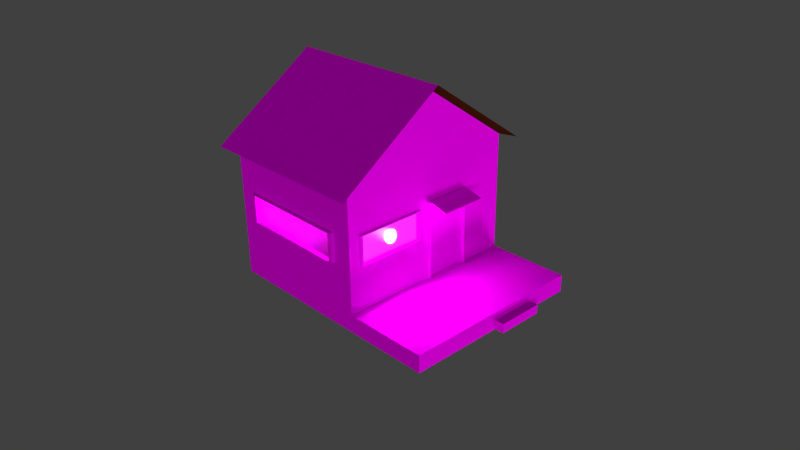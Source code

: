 # Source: AK-Haus.blend  (saved by Blender 2.76.0; exported with 4.5.12 LTS)
import bpy
from mathutils import Matrix  # noqa: F401  (used for matrix-valued properties, if any)

bpy.ops.wm.read_factory_settings(use_empty=True)
scene = bpy.context.scene
scene.name = 'Scene'

# ---- collections
col_collection_1 = bpy.data.collections.new('Collection 1'); scene.collection.children.link(col_collection_1)

# ---- images (referenced by path relative to the original .blend; pixels are not part of the script)
import os
ASSET_DIR = os.environ.get("B2B_ASSET_DIR", "")  # directory of the original .blend (textures are referenced by path, not embedded)
HERE = os.path.dirname(os.path.abspath(__file__))  # packed textures are extracted next to this script under _unpacked/

def load_image(name, relpath, width, height, colorspace="sRGB"):
    """Load a texture the original file referenced (path relative to the .blend, or extracted next to this script)."""
    p = next((c for c in (os.path.join(HERE, relpath), os.path.join(ASSET_DIR, relpath)) if relpath and os.path.exists(c)), "")
    if p:
        img = bpy.data.images.load(p, check_existing=True)
        img.name = name
    else:  # same state as the original file: an image datablock whose file is absent (Cycles renders it pink)
        img = bpy.data.images.new(name, width, height)
        img.source = "FILE"
        img.filepath = "//" + (relpath or name)
    img.colorspace_settings.name = colorspace
    return img
img_red_roofing_tiles_jpg_001 = load_image('red-roofing-tiles.jpg.001', 'red-roofing-tiles.jpg', 1024, 1024, 'sRGB')
img_wooden_texture_by_21ev_d5jmcqs_jpg_001 = load_image('wooden_texture_by_21ev-d5jmcqs.jpg.001', 'wooden_texture_by_21ev-d5jmcqs.jpg', 1024, 1024, 'sRGB')
img_door_182069_640_jpg_001 = load_image('door-182069_640.jpg.001', 'door-182069_640.jpg', 1024, 1024, 'sRGB')

# ---- materials (node trees are filled in below, after node groups)
mat_material = bpy.data.materials.new('Material')
mat_material.alpha_threshold = 0.0
mat_material.diffuse_color = (0.04445, 0.01025, 0.001962, 1.0)
mat_material.roughness = 0.5
mat_material.line_color = (0.0, 0.0, 0.0, 1.0)
mat_material_001 = bpy.data.materials.new('Material.001')
mat_material_001.alpha_threshold = 0.0
mat_material_001.roughness = 0.5
mat_material_002 = bpy.data.materials.new('Material.002')
mat_material_002.alpha_threshold = 0.0
mat_material_002.roughness = 0.5
mat_material_003 = bpy.data.materials.new('Material.003')
mat_material_003.alpha_threshold = 0.0
mat_material_003.roughness = 0.5
mat_material_005 = bpy.data.materials.new('Material.005')
mat_material_005.alpha_threshold = 0.0
mat_material_005.roughness = 0.5

# ---- material node trees
mat_material_001.use_nodes = True; mat_material_001.node_tree.nodes.clear()
_N = mat_material_001.node_tree.nodes; _L = mat_material_001.node_tree.links
n0 = _N.new('ShaderNodeOutputMaterial'); n0.name = 'Material Output'; n0.location = (300, 300)
n1 = _N.new('ShaderNodeBsdfDiffuse'); n1.name = 'Diffuse BSDF'; n1.location = (10, 300)
n2 = _N.new('ShaderNodeTexImage'); n2.name = 'Image Texture'; n2.location = (-180, 300)
n2.width = 140
n2.image = img_red_roofing_tiles_jpg_001
_L.new(n1.outputs[0], n0.inputs[0])
_L.new(n2.outputs[0], n1.inputs[0])
n0.is_active_output = True
mat_material_002.use_nodes = True; mat_material_002.node_tree.nodes.clear()
_N = mat_material_002.node_tree.nodes; _L = mat_material_002.node_tree.links
n0 = _N.new('ShaderNodeOutputMaterial'); n0.name = 'Material Output'; n0.location = (300, 300)
n1 = _N.new('ShaderNodeBsdfDiffuse'); n1.name = 'Diffuse BSDF'; n1.location = (10, 300)
n2 = _N.new('ShaderNodeTexImage'); n2.name = 'Image Texture'; n2.location = (-180, 300)
n2.width = 140
n2.image = img_wooden_texture_by_21ev_d5jmcqs_jpg_001
_L.new(n1.outputs[0], n0.inputs[0])
_L.new(n2.outputs[0], n1.inputs[0])
n0.is_active_output = True
mat_material_003.use_nodes = True; mat_material_003.node_tree.nodes.clear()
_N = mat_material_003.node_tree.nodes; _L = mat_material_003.node_tree.links
n0 = _N.new('ShaderNodeOutputMaterial'); n0.name = 'Material Output'; n0.location = (498, 326)
n1 = _N.new('ShaderNodeMixShader'); n1.name = 'Mix Shader'; n1.location = (294, 338)
n2 = _N.new('ShaderNodeBsdfTransparent'); n2.name = 'Transparent BSDF'; n2.location = (31, 104)
n3 = _N.new('ShaderNodeBsdfGlass'); n3.name = 'Glass BSDF'; n3.location = (37, 335)
n3.distribution = 'BECKMANN'
n3.inputs[0].default_value = (0.9451, 0.9208, 1.0, 1.0)
n3.inputs[1].default_value = 0.4472
n3.inputs[2].default_value = 1.45
n4 = _N.new('ShaderNodeLightPath'); n4.name = 'Light Path'; n4.location = (30, 687)
_L.new(n3.outputs[0], n1.inputs[1])
_L.new(n2.outputs[0], n1.inputs[2])
_L.new(n1.outputs[0], n0.inputs[0])
_L.new(n4.outputs[1], n1.inputs[0])
n0.is_active_output = True
mat_material_005.use_nodes = True; mat_material_005.node_tree.nodes.clear()
_N = mat_material_005.node_tree.nodes; _L = mat_material_005.node_tree.links
n0 = _N.new('ShaderNodeOutputMaterial'); n0.name = 'Material Output'; n0.location = (300, 300)
n1 = _N.new('ShaderNodeBsdfDiffuse'); n1.name = 'Diffuse BSDF'; n1.location = (10, 300)
n2 = _N.new('ShaderNodeTexImage'); n2.name = 'Image Texture'; n2.location = (-180, 300)
n2.width = 140
n2.image = img_door_182069_640_jpg_001
_L.new(n1.outputs[0], n0.inputs[0])
_L.new(n2.outputs[0], n1.inputs[0])
n0.is_active_output = True

# ---- world
world_world = bpy.data.worlds.new('World'); scene.world = world_world
world_world.color = (0.05088, 0.05088, 0.05088)
world_world.use_sun_shadow = False
world_world.sun_shadow_jitter_overblur = 0.0
world_world.cycles.sampling_method = 'MANUAL'
world_world.cycles.sample_map_resolution = 256

# ---- cameras
cam_camera = bpy.data.cameras.new('Camera')
cam_camera.clip_end = 100.0
cam_camera.lens = 35.0
cam_camera.sensor_width = 32.0
cam_camera.sensor_height = 18.0
cam_camera.ortho_scale = 7.314
cam_camera.dof.focus_distance = 0.0

# ---- lights
light_lamp_002 = bpy.data.lights.new('Lamp.002', 'POINT')
light_lamp_002.transmission_factor = 0.0
light_lamp_002.cutoff_distance = 30.0
light_lamp_002.energy = 100.0
light_lamp_002.shadow_buffer_clip_start = 1.001
light_lamp_002.shadow_soft_size = 0.103
light_lamp_002.shadow_maximum_resolution = 0.006
light_lamp_002.use_absolute_resolution = True
light_lamp_002.cycles.use_multiple_importance_sampling = False
light_lamp_001 = bpy.data.lights.new('Lamp.001', 'SUN')
light_lamp_001.transmission_factor = 0.0
light_lamp_001.cutoff_distance = 30.0
light_lamp_001.angle = 0.2053
light_lamp_001.energy = 1.0
light_lamp_001.shadow_buffer_clip_start = 1.001
light_lamp_001.shadow_soft_size = 0.103
light_lamp_001.shadow_cascade_max_distance = 1000.0
light_lamp_001.cycles.use_multiple_importance_sampling = False
light_lamp = bpy.data.lights.new('Lamp', 'SUN')
light_lamp.transmission_factor = 0.0
light_lamp.cutoff_distance = 30.0
light_lamp.angle = 0.2053
light_lamp.energy = 1.0
light_lamp.shadow_buffer_clip_start = 1.001
light_lamp.shadow_soft_size = 0.103
light_lamp.shadow_cascade_max_distance = 1000.0
light_lamp.cycles.use_multiple_importance_sampling = False

# ---- meshes
me_cube = bpy.data.meshes.new('Cube')
me_cube.from_pydata([(0.9741, 1.226, -1.073), (0.9741, -1.2, -1.073), (-1.026, -1.2, -1.073), (-1.026, 1.226, -1.073), (0.9741, 1.226, 0.4697), (0.9741, -1.2, 0.4697), (-1.026, -1.2, 0.4697), (-1.026, 1.226, 0.4697), (0.9741, 0.01302, -1.073), (-1.026, 0.01302, -1.073), (0.9741, 0.01302, 1.307), (-1.026, 0.01302, 1.307), (0.9741, 1.226, -0.5585), (0.9741, 1.226, -0.04443), (0.9741, -1.2, -0.5585), (0.9741, -1.2, -0.04443), (-1.026, -1.2, -0.5585), (-1.026, -1.2, -0.04443), (-1.026, 1.226, -0.5585), (-1.026, 1.226, -0.04443), (-1.026, 0.01302, -0.04443), (-1.026, 0.01302, -0.5585), (0.9741, 0.01302, -0.04443), (0.9741, 0.01302, -0.5585), (-1.026, 0.6193, -1.073), (-1.026, 0.6193, 0.8885), (0.9741, 0.6193, -1.073), (0.9741, 0.6193, 0.8885), (0.9741, 0.6193, -0.5585), (0.9741, 0.6193, -0.04443), (-1.026, 0.6193, -0.5585), (-1.026, 0.6193, -0.04443), (0.9741, -0.5933, -1.073), (0.9741, -0.5933, 0.8885), (-1.026, -0.5933, -1.073), (-1.026, -0.5933, 0.8885), (-1.026, -0.5933, -0.5585), (-1.026, -0.5933, -0.04443), (0.9741, -0.5933, -0.5585), (0.9741, -0.5933, -0.04443), (1.018, 0.6193, -1.073), (1.018, 0.01302, -1.073), (1.018, 0.01302, -0.5585), (1.018, 0.01302, -0.04443), (1.018, 0.6193, -0.5585), (1.018, 0.6193, -0.04443), (1.018, 0.5974, -1.055), (1.018, 0.03498, -1.055), (1.018, 0.03497, -0.5785), (1.018, 0.03497, -0.1016), (1.018, 0.5974, -0.5785), (1.018, 0.5974, -0.1016), (0.9725, 0.5974, -1.055), (0.9725, 0.03498, -1.055), (0.9725, 0.03497, -0.5785), (0.9725, 0.03497, -0.1016), (0.9725, 0.5974, -0.5785), (0.9725, 0.5974, -0.1016), (1.255, 0.6193, -0.1093), (1.255, 0.01302, -0.1093), (1.255, 0.5974, -0.1234), (1.255, 0.03497, -0.1234), (0.9741, -1.052, -0.4961), (0.9741, -1.052, -0.1068), (0.9741, -0.1342, -0.1068), (0.9741, -0.1342, -0.4961), (0.9741, -0.5933, -0.4961), (0.9741, -0.5933, -0.1068), (1.005, -1.052, -0.4961), (1.005, -1.052, -0.1068), (1.005, -0.1342, -0.1068), (1.005, -0.1342, -0.4961), (1.005, -0.5933, -0.4961), (1.005, -0.5933, -0.1068), (1.005, -1.023, -0.4836), (1.005, -1.023, -0.1194), (1.005, -0.1637, -0.1194), (1.005, -0.1637, -0.4836), (1.005, -0.5933, -0.4836), (1.005, -0.5933, -0.1194), (0.9627, -1.023, -0.4836), (0.9627, -1.023, -0.1194), (0.9627, -0.1637, -0.1194), (0.9627, -0.1637, -0.4836), (0.9627, -0.5933, -0.4836), (0.9627, -0.5933, -0.1194), (1.117, -0.68, 0.9004), (1.117, -1.373, 0.4217), (1.117, 1.399, 0.4217), (-1.169, 1.399, 0.4217), (-1.169, -1.373, 0.4217), (-1.169, 0.7061, 0.9004), (1.117, 0.7061, 0.9004), (1.117, 0.01302, 1.379), (-1.169, -0.68, 0.9004), (-1.169, 0.01302, 1.379), (0.7064, -1.2, -0.4897), (0.7064, -1.2, -0.1132), (-0.7582, -1.2, -0.4897), (-0.7582, -1.2, -0.1132), (0.7064, -1.247, -0.4897), (0.7064, -1.247, -0.1132), (-0.7582, -1.247, -0.4897), (-0.7582, -1.247, -0.1132), (0.6646, -1.247, -0.479), (0.6646, -1.247, -0.124), (-0.7164, -1.247, -0.479), (-0.7164, -1.247, -0.124), (0.6646, -1.189, -0.479), (0.6646, -1.189, -0.124), (-0.7164, -1.189, -0.479), (-0.7164, -1.189, -0.124), (0.9741, 0.01302, -1.297), (0.9741, 0.6193, -1.297), (-1.026, 0.6193, -1.297), (-1.026, -1.2, -1.297), (-1.026, 1.226, -1.297), (0.9741, 1.226, -1.297), (0.9741, -1.2, -1.297), (0.9741, -0.5933, -1.297), (-1.026, -0.5933, -1.297), (-1.026, 0.01302, -1.297), (2.059, -0.5933, -1.073), (2.059, -1.2, -1.073), (2.059, 1.226, -1.073), (-1.031, 1.226, -1.073), (-1.031, -1.2, -1.073), (-1.031, 0.6193, -1.073), (2.059, 0.6193, -1.073), (2.059, 0.01302, -1.073), (-1.031, -0.5933, -1.073), (-1.031, 0.01302, -1.073), (2.059, 0.01302, -1.297), (-1.031, -0.5933, -1.297), (-1.031, -1.2, -1.297), (2.059, -0.5933, -1.297), (2.059, 1.226, -1.297), (2.059, 0.6193, -1.297), (-1.031, 0.01302, -1.297), (-1.031, 0.6193, -1.297), (-1.031, 1.226, -1.297), (2.059, -1.2, -1.297), (2.059, 0.6193, -1.176), (2.059, 0.01302, -1.176), (2.059, 0.01302, -1.297), (2.059, 0.6193, -1.297), (2.179, 0.6193, -1.176), (2.179, 0.01302, -1.176), (2.179, 0.01302, -1.297), (2.179, 0.6193, -1.297)], [], [(119, 112, 132, 135), (25, 11, 95, 91), (39, 33, 5, 15), (15, 5, 6, 17), (31, 25, 7, 19), (12, 0, 3, 18), (37, 35, 11, 20), (29, 27, 10, 22), (27, 4, 88, 92), (26, 8, 129, 128), (28, 29, 45, 44), (26, 28, 44, 40), (34, 36, 21, 9), (36, 37, 20, 21), (4, 13, 19, 7), (13, 12, 18, 19), (24, 30, 18, 3), (30, 31, 19, 18), (1, 14, 16, 2), (15, 17, 99, 97), (32, 38, 14, 1), (38, 23, 65, 66), (21, 20, 31, 30), (9, 21, 30, 24), (12, 13, 29, 28), (0, 12, 28, 26), (3, 0, 124, 125), (33, 10, 93, 86), (13, 4, 27, 29), (20, 11, 25, 31), (22, 39, 67, 64), (8, 23, 38, 32), (16, 17, 37, 36), (2, 16, 36, 34), (17, 6, 35, 37), (22, 10, 33, 39), (35, 6, 90, 94), (113, 117, 136, 137), (44, 45, 51, 50), (40, 44, 50, 46), (29, 22, 43, 45), (22, 23, 42, 43), (23, 8, 41, 42), (8, 26, 40, 41), (50, 51, 57, 56), (46, 50, 56, 52), (43, 49, 61, 59), (43, 42, 48, 49), (42, 41, 47, 48), (41, 40, 46, 47), (52, 56, 54, 53), (56, 57, 55, 54), (51, 49, 55, 57), (49, 48, 54, 55), (48, 47, 53, 54), (47, 46, 52, 53), (58, 59, 61, 60), (51, 45, 58, 60), (49, 51, 60, 61), (45, 43, 59, 58), (66, 65, 71, 72), (64, 67, 73, 70), (39, 15, 63, 67), (14, 38, 66, 62), (23, 22, 64, 65), (15, 14, 62, 63), (72, 71, 77, 78), (70, 73, 79, 76), (67, 63, 69, 73), (62, 66, 72, 68), (65, 64, 70, 71), (63, 62, 68, 69), (78, 77, 83, 84), (76, 79, 85, 82), (73, 69, 75, 79), (68, 72, 78, 74), (71, 70, 76, 77), (69, 68, 74, 75), (84, 85, 81, 80), (83, 82, 85, 84), (79, 75, 81, 85), (74, 78, 84, 80), (77, 76, 82, 83), (75, 74, 80, 81), (86, 94, 90, 87), (92, 91, 95, 93), (88, 89, 91, 92), (93, 95, 94, 86), (11, 35, 94, 95), (10, 27, 92, 93), (7, 25, 91, 89), (6, 5, 87, 90), (4, 7, 89, 88), (5, 33, 86, 87), (97, 99, 103, 101), (16, 14, 96, 98), (17, 16, 98, 99), (14, 15, 97, 96), (101, 103, 107, 105), (98, 96, 100, 102), (99, 98, 102, 103), (96, 97, 101, 100), (105, 107, 111, 109), (102, 100, 104, 106), (103, 102, 106, 107), (100, 101, 105, 104), (108, 109, 111, 110), (106, 104, 108, 110), (107, 106, 110, 111), (104, 105, 109, 108), (1, 2, 126, 123), (8, 32, 122, 129), (112, 119, 120, 121), (117, 113, 114, 116), (113, 112, 121, 114), (119, 118, 115, 120), (24, 3, 125, 127), (112, 113, 137, 132), (2, 34, 130, 126), (115, 118, 141, 134), (131, 127, 139, 138), (124, 128, 137, 136), (129, 122, 135, 132), (126, 130, 133, 134), (137, 128, 142, 145), (130, 131, 138, 133), (127, 125, 140, 139), (123, 126, 134, 141), (125, 124, 136, 140), (122, 123, 141, 135), (117, 116, 140, 136), (116, 114, 139, 140), (121, 120, 133, 138), (114, 121, 138, 139), (34, 9, 131, 130), (0, 26, 128, 124), (118, 119, 135, 141), (32, 1, 123, 122), (9, 24, 127, 131), (120, 115, 134, 133), (145, 142, 146, 149), (132, 137, 145, 144), (129, 132, 144, 143), (128, 129, 143, 142), (146, 147, 148, 149), (144, 145, 149, 148), (143, 144, 148, 147), (142, 143, 147, 146)])
me_cube.polygons.foreach_set('material_index', [0, 0, 2, 2, 2, 2, 2, 2, 0, 2, 2, 2, 2, 2, 2, 2, 2, 2, 2, 2, 2, 2, 2, 2, 2, 2, 0, 0, 2, 2, 2, 2, 2, 2, 2, 2, 0, 0, 2, 2, 1, 2, 2, 2, 2, 2, 1, 2, 2, 2, 4, 4, 2, 2, 2, 2, 1, 1, 1, 1, 2, 2, 2, 2, 2, 2, 2, 2, 2, 2, 2, 2, 2, 2, 2, 2, 2, 2, 3, 3, 2, 2, 2, 2, 1, 1, 1, 1, 0, 0, 0, 0, 0, 0, 2, 2, 2, 2, 2, 2, 2, 2, 2, 2, 2, 2, 3, 2, 2, 2, 0, 2, 0, 0, 0, 0, 0, 0, 0, 0, 2, 2, 2, 2, 0, 2, 2, 2, 2, 2, 0, 0, 0, 0, 0, 2, 0, 2, 0, 0, 2, 0, 0, 2, 2, 0, 2, 2])
_uv = me_cube.uv_layers.new(name='UVMap')
_uv.uv.foreach_set('vector', [0.0, 0.0, 0.0, 0.0, 0.0, 0.0, 0.0, 0.0, 0.0, 0.0, 0.0, 0.0, 0.0, 0.0, 0.0, 0.0, 0.2492, 0.4426, 0.2492, 0.8242, 0.001147, 0.6529, 0.001147, 0.4426, 0.988, 0.4371, 0.988, 0.6453, 0.1783, 0.6453, 0.1783, 0.4371, 0.2486, 0.4523, 0.2486, 0.8364, -0.001068, 0.6639, -0.001068, 0.4523, 0.03766, 0.231, 0.03766, 0.01603, 0.8741, 0.01603, 0.8741, 0.231, 0.7479, 0.4523, 0.7479, 0.8364, 0.4982, 1.009, 0.4982, 0.4523, 0.7453, 0.4426, 0.7453, 0.8242, 0.4972, 0.9955, 0.4972, 0.4426, 0.0, 0.0, 0.0, 0.0, 0.0, 0.0, 0.0, 0.0, 0.2963, 0.3811, 0.4549, 0.3811, 0.4549, 0.8856, 0.2963, 0.8856, 0.0, 0.0, 0.0, 0.0, 0.0, 0.0, 0.0, 0.0, 0.0, 0.0, 0.0, 0.0, 0.0, 0.0, 0.0, 0.0, 0.7479, 0.02891, 0.7479, 0.2406, 0.4982, 0.2406, 0.4982, 0.02891, 0.7479, 0.2406, 0.7479, 0.4523, 0.4982, 0.4523, 0.4982, 0.2406, 0.03766, 0.6611, 0.03766, 0.4461, 0.8741, 0.4461, 0.8741, 0.6611, 0.03766, 0.4461, 0.03766, 0.231, 0.8741, 0.231, 0.8741, 0.4461, 0.2486, 0.02891, 0.2486, 0.2406, -0.001068, 0.2406, -0.001068, 0.02891, 0.2486, 0.2406, 0.2486, 0.4523, -0.001068, 0.4523, -0.001068, 0.2406, 0.988, 0.02086, 0.988, 0.229, 0.1783, 0.229, 0.1783, 0.02087, 0.988, 0.4371, 0.1783, 0.4371, 0.2866, 0.4093, 0.8796, 0.4093, 0.2492, 0.02194, 0.2492, 0.2322, 0.001147, 0.2322, 0.001147, 0.02194, 0.2492, 0.2322, 0.4972, 0.2322, 0.437, 0.2578, 0.2492, 0.2578, 0.4982, 0.2406, 0.4982, 0.4523, 0.2486, 0.4523, 0.2486, 0.2406, 0.4982, 0.02891, 0.4982, 0.2406, 0.2486, 0.2406, 0.2486, 0.02891, 0.9933, 0.2322, 0.9933, 0.4426, 0.7453, 0.4426, 0.7453, 0.2322, 0.9933, 0.02194, 0.9933, 0.2322, 0.7453, 0.2322, 0.7453, 0.02194, 0.0, 0.0, 0.0, 0.0, 0.0, 0.0, 0.0, 0.0, 0.0, 0.0, 0.0, 0.0, 0.0, 0.0, 0.0, 0.0, 0.9933, 0.4426, 0.9933, 0.6529, 0.7453, 0.8242, 0.7453, 0.4426, 0.4982, 0.4523, 0.4982, 1.009, 0.2486, 0.8364, 0.2486, 0.4523, 0.4972, 0.4426, 0.2492, 0.4426, 0.2492, 0.417, 0.437, 0.417, 0.4972, 0.02194, 0.4972, 0.2322, 0.2492, 0.2322, 0.2492, 0.02194, 0.9975, 0.2406, 0.9975, 0.4523, 0.7479, 0.4523, 0.7479, 0.2406, 0.9975, 0.0289, 0.9975, 0.2406, 0.7479, 0.2406, 0.7479, 0.02891, 0.9975, 0.4523, 0.9975, 0.6639, 0.7479, 0.8364, 0.7479, 0.4523, 0.4972, 0.4426, 0.4972, 0.9955, 0.2492, 0.8242, 0.2492, 0.4426, 0.0, 0.0, 0.0, 0.0, 0.0, 0.0, 0.0, 0.0, 0.0, 0.0, 0.0, 0.0, 0.0, 0.0, 0.0, 0.0, 0.0, 0.0, 0.0, 0.0, 0.0, 0.0, 0.0, 0.0, 0.0, 0.0, 0.0, 0.0, 0.0, 0.0, 0.0, 0.0, 0.7024, 0.5419, 0.2605, 0.5419, 0.2605, 0.4935, 0.7024, 0.4935, 0.0, 0.0, 0.0, 0.0, 0.0, 0.0, 0.0, 0.0, 0.0, 0.0, 0.0, 0.0, 0.0, 0.0, 0.0, 0.0, 0.0, 0.0, 0.0, 0.0, 0.0, 0.0, 0.0, 0.0, 0.0, 0.0, 0.0, 0.0, 0.0, 0.0, 0.0, 0.0, 0.0, 0.0, 0.0, 0.0, 0.0, 0.0, 0.0, 0.0, 0.0, 0.0, 0.0, 0.0, 0.0, 0.0, 0.0, 0.0, 0.0, 0.0, 0.0, 0.0, 0.0, 0.0, 0.0, 0.0, 0.0, 0.0, 0.0, 0.0, 0.0, 0.0, 0.0, 0.0, 0.0, 0.0, 0.0, 0.0, 0.0, 0.0, 0.0, 0.0, 0.7857, 0.06033, 0.7857, 0.491, 0.202, 0.4941, 0.202, 0.06346, 0.7857, 0.491, 0.7857, 0.9185, 0.202, 0.9216, 0.202, 0.4941, 0.0, 0.0, 0.0, 0.0, 0.0, 0.0, 0.0, 0.0, 0.0, 0.0, 0.0, 0.0, 0.0, 0.0, 0.0, 0.0, 0.0, 0.0, 0.0, 0.0, 0.0, 0.0, 0.0, 0.0, 0.0, 0.0, 0.0, 0.0, 0.0, 0.0, 0.0, 0.0, 0.7024, 0.2252, 0.2605, 0.2252, 0.2765, 0.2098, 0.6864, 0.2098, 0.0, 0.0, 0.0, 0.0, 0.0, 0.0, 0.0, 0.0, 0.0, 0.0, 0.0, 0.0, 0.0, 0.0, 0.0, 0.0, 0.7024, 0.4935, 0.2605, 0.4935, 0.2605, 0.2252, 0.7024, 0.2252, 0.0, 0.0, 0.0, 0.0, 0.0, 0.0, 0.0, 0.0, 0.0, 0.0, 0.0, 0.0, 0.0, 0.0, 0.0, 0.0, 0.2492, 0.4426, 0.001147, 0.4426, 0.06136, 0.417, 0.2492, 0.417, 0.001147, 0.2322, 0.2492, 0.2322, 0.2492, 0.2578, 0.06136, 0.2578, 0.4972, 0.2322, 0.4972, 0.4426, 0.437, 0.417, 0.437, 0.2578, 0.001147, 0.4426, 0.001147, 0.2322, 0.06136, 0.2578, 0.06136, 0.417, 0.0, 0.0, 0.0, 0.0, 0.0, 0.0, 0.0, 0.0, 0.0, 0.0, 0.0, 0.0, 0.0, 0.0, 0.0, 0.0, 0.0, 0.0, 0.0, 0.0, 0.0, 0.0, 0.0, 0.0, 0.0, 0.0, 0.0, 0.0, 0.0, 0.0, 0.0, 0.0, 0.0, 0.0, 0.0, 0.0, 0.0, 0.0, 0.0, 0.0, 0.0, 0.0, 0.0, 0.0, 0.0, 0.0, 0.0, 0.0, 0.0, 0.0, 0.0, 0.0, 0.0, 0.0, 0.0, 0.0, 0.0, 0.0, 0.0, 0.0, 0.0, 0.0, 0.0, 0.0, 0.0, 0.0, 0.0, 0.0, 0.0, 0.0, 0.0, 0.0, 0.0, 0.0, 0.0, 0.0, 0.0, 0.0, 0.0, 0.0, 0.0, 0.0, 0.0, 0.0, 0.0, 0.0, 0.0, 0.0, 0.0, 0.0, 0.0, 0.0, 0.0, 0.0, 0.0, 0.0, 0.0, 0.0, 0.0, 0.0, 0.0, 0.0, 0.0, 0.0, 0.0, 0.0, 0.0, 0.0, 0.0, 0.0, 0.0, 0.0, 0.0, 0.0, 0.0, 0.0, 0.0, 0.0, 0.0, 0.0, 0.0, 0.0, 0.0, 0.0, 0.0, 0.0, 0.0, 0.0, 0.0, 0.0, 0.0, 0.0, 0.0, 0.0, 0.0, 0.0, 0.0, 0.0, 0.0, 0.0, 0.0, 0.0, 0.0, 0.0, 0.9046, 0.5, 9.525e-05, 0.5, 9.51e-05, 9.547e-05, 0.9046, 9.51e-05, 0.01689, 0.4969, 0.9214, 0.4969, 0.9214, 0.9968, 0.01689, 0.9968, 0.01689, -0.003055, 0.9214, -0.003054, 0.9214, 0.4969, 0.01689, 0.4969, 0.9046, 0.9999, 9.525e-05, 0.9999, 9.525e-05, 0.5, 0.9046, 0.5, 0.0, 0.0, 0.0, 0.0, 0.0, 0.0, 0.0, 0.0, 0.0, 0.0, 0.0, 0.0, 0.0, 0.0, 0.0, 0.0, 0.0, 0.0, 0.0, 0.0, 0.0, 0.0, 0.0, 0.0, 0.0, 0.0, 0.0, 0.0, 0.0, 0.0, 0.0, 0.0, 0.0, 0.0, 0.0, 0.0, 0.0, 0.0, 0.0, 0.0, 0.0, 0.0, 0.0, 0.0, 0.0, 0.0, 0.0, 0.0, 0.0, 0.0, 0.0, 0.0, 0.0, 0.0, 0.0, 0.0, 0.1783, 0.229, 0.988, 0.229, 0.8796, 0.2569, 0.2866, 0.2569, 0.1783, 0.4371, 0.1783, 0.229, 0.2866, 0.2569, 0.2866, 0.4093, 0.988, 0.229, 0.988, 0.4371, 0.8796, 0.4093, 0.8796, 0.2569, 0.0, 0.0, 0.0, 0.0, 0.0, 0.0, 0.0, 0.0, 0.0, 0.0, 0.0, 0.0, 0.0, 0.0, 0.0, 0.0, 0.0, 0.0, 0.0, 0.0, 0.0, 0.0, 0.0, 0.0, 0.0, 0.0, 0.0, 0.0, 0.0, 0.0, 0.0, 0.0, 0.0, 0.0, 0.0, 0.0, 0.0, 0.0, 0.0, 0.0, 0.0, 0.0, 0.0, 0.0, 0.0, 0.0, 0.0, 0.0, 0.0, 0.0, 0.0, 0.0, 0.0, 0.0, 0.0, 0.0, 0.0, 0.0, 0.0, 0.0, 0.0, 0.0, 0.0, 0.0, 0.0, 0.0, 0.0, 0.0, 0.0, 0.0, 0.0, 0.0, 0.0, 0.0, 0.0, 0.0, 0.0, 0.0, 0.0, 0.0, 0.0, 0.0, 0.0, 0.0, 0.0, 0.0, 0.0, 0.0, 0.0, 0.0, 0.0, 0.0, 0.0, 0.0, 0.0, 0.0, 0.0, 0.0, 0.0, 0.0, 0.0, 0.0, 0.0, 0.0, 0.4549, 0.3811, 0.6134, 0.3811, 0.6134, 0.8856, 0.4549, 0.8856, 0.0, 0.0, 0.0, 0.0, 0.0, 0.0, 0.0, 0.0, 0.0, 0.0, 0.0, 0.0, 0.0, 0.0, 0.0, 0.0, 0.0, 0.0, 0.0, 0.0, 0.0, 0.0, 0.0, 0.0, 0.0, 0.0, 0.0, 0.0, 0.0, 0.0, 0.0, 0.0, 0.0, 0.0, 0.0, 0.0, 0.0, 0.0, 0.0, 0.0, 0.0, 0.0, 0.0, 0.0, 0.0, 0.0, 0.0, 0.0, 0.0, 0.0, 0.0, 0.0, 0.0, 0.0, 0.0, 0.0, 0.0, 0.0, 0.0, 0.0, 0.0, 0.0, 0.0, 0.0, 0.4982, 0.1341, 0.7482, 0.1341, 0.7482, 0.2265, 0.4982, 0.2265, 0.8371, 0.896, 0.6035, 0.896, 0.6035, 0.7808, 0.8371, 0.7808, 0.603, 0.8953, 0.3694, 0.8953, 0.3694, 0.7802, 0.603, 0.7802, -0.001733, 0.1341, 0.2483, 0.1341, 0.2483, 0.2265, -0.001733, 0.2265, 0.0, 0.0, 0.0, 0.0, 0.0, 0.0, 0.0, 0.0, 0.2483, 0.1341, 0.4982, 0.1341, 0.4982, 0.2265, 0.2483, 0.2265, 0.7482, 0.1341, 0.9982, 0.1341, 0.9982, 0.2265, 0.7482, 0.2265, -0.001372, 0.5551, 0.9985, 0.5551, 0.9985, 0.6276, -0.001372, 0.6276, -0.005264, 0.4139, 0.9947, 0.4139, 0.9947, 0.4865, -0.005264, 0.4865, 0.3694, 0.8953, 0.1358, 0.8953, 0.1358, 0.7802, 0.3694, 0.7802, 0.0, 0.0, 0.0, 0.0, 0.0, 0.0, 0.0, 0.0, 0.0, 0.0, 0.0, 0.0, 0.0, 0.0, 0.0, 0.0, 0.0, 0.0, 0.0, 0.0, 0.0, 0.0, 0.0, 0.0, 0.0, 0.0, 0.0, 0.0, 0.0, 0.0, 0.0, 0.0, 0.0, 0.0, 0.0, 0.0, 0.0, 0.0, 0.0, 0.0, 0.1377, 0.3811, 0.2963, 0.3811, 0.2963, 0.8856, 0.1377, 0.8856, 0.0, 0.0, 0.0, 0.0, 0.0, 0.0, 0.0, 0.0, 0.6134, 0.3811, 0.772, 0.3811, 0.772, 0.8856, 0.6134, 0.8856, 0.0, 0.0, 0.0, 0.0, 0.0, 0.0, 0.0, 0.0, 0.0, 0.0, 0.0, 0.0, 0.0, 0.0, 0.0, 0.0, 0.6224, 0.5102, 0.6224, 0.6217, 0.5124, 0.6217, 0.5124, 0.5102, 0.0, 0.0, 0.0, 0.0, 0.0, 0.0, 0.0, 0.0, 0.0, 0.0, 0.0, 0.0, 0.0, 0.0, 0.0, 0.0, 0.8673, 0.6212, 0.1891, 0.6212, 0.1891, 0.506, 0.8673, 0.506, 0.8673, 0.3724, 0.1891, 0.3724, 0.1891, 0.237, 0.8673, 0.237, 0.0, 0.0, 0.0, 0.0, 0.0, 0.0, 0.0, 0.0, 0.4023, 0.6217, 0.4023, 0.5102, 0.5123, 0.5102, 0.5123, 0.6217, 0.8673, 0.506, 0.1891, 0.506, 0.1891, 0.3724, 0.8673, 0.3724])
me_cube.materials.append(mat_material)
me_cube.materials.append(mat_material_001)
me_cube.materials.append(mat_material_002)
me_cube.materials.append(mat_material_003)
me_cube.materials.append(mat_material_005)
me_cube.use_remesh_preserve_volume = False
me_cube.use_remesh_preserve_attributes = False
me_cube.use_mirror_vertex_groups = False
me_cube.update()

# ---- objects
ob_lamp_002 = bpy.data.objects.new('Lamp.002', light_lamp_002)
ob_lamp_001 = bpy.data.objects.new('Lamp.001', light_lamp_001)
ob_cube = bpy.data.objects.new('Cube', me_cube)
ob_lamp = bpy.data.objects.new('Lamp', light_lamp)
ob_camera = bpy.data.objects.new('Camera', cam_camera)

# ---- transforms, parenting, visibility, modifiers, constraints
ob_lamp_002.location = (0.9183, -0.5351, 0.7875)
ob_lamp_002.rotation_euler = (1.222, -0.02405, 0.7315)
ob_lamp_002.lock_rotations_4d = False
ob_lamp_002.empty_display_type = 'ARROWS'
ob_lamp_002.color = (0.0, 0.0, 0.0, 0.0)
ob_lamp_002.lineart.crease_threshold = 0.0
ob_lamp_001.location = (14.63, -0.3867, -3.931)
ob_lamp_001.rotation_euler = (2.014, -0.1546, 1.757)
ob_lamp_001.lock_rotations_4d = False
ob_lamp_001.empty_display_type = 'ARROWS'
ob_lamp_001.color = (0.0, 0.0, 0.0, 0.0)
ob_lamp_001.lineart.crease_threshold = 0.0
ob_cube.location = (0.0, 0.0, 1.111)
ob_cube.lock_rotations_4d = False
ob_cube.empty_display_type = 'ARROWS'
ob_cube.lineart.crease_threshold = 0.0
ob_lamp.location = (12.11, -8.919, 2.319)
ob_lamp.rotation_euler = (1.53, 0.1276, 0.7175)
ob_lamp.lock_rotations_4d = False
ob_lamp.empty_display_type = 'ARROWS'
ob_lamp.color = (0.0, 0.0, 0.0, 0.0)
ob_lamp.lineart.crease_threshold = 0.0
ob_camera.location = (7.481, -6.508, 5.344)
ob_camera.rotation_euler = (1.109, 0.01082, 0.8149)
ob_camera.lock_rotations_4d = False
ob_camera.empty_display_type = 'ARROWS'
ob_camera.color = (0.0, 0.0, 0.0, 0.0)
ob_camera.display_type = 'WIRE'
ob_camera.lineart.crease_threshold = 0.0

# ---- collection membership
col_collection_1.objects.link(ob_lamp_002)
col_collection_1.objects.link(ob_lamp_001)
col_collection_1.objects.link(ob_cube)
col_collection_1.objects.link(ob_lamp)
col_collection_1.objects.link(ob_camera)

# ---- scene / render settings (as saved in the file)
scene.camera = ob_camera
scene.frame_start = 1; scene.frame_end = 250; scene.frame_set(1)
scene.render.engine = 'CYCLES'
scene.render.resolution_percentage = 50
scene.render.dither_intensity = 0.0
scene.cycles.use_denoising = False
scene.cycles.samples = 10
scene.cycles.sampling_pattern = 'TABULATED_SOBOL'
scene.cycles.light_sampling_threshold = 0.0
scene.cycles.use_adaptive_sampling = False
scene.cycles.use_light_tree = False
scene.cycles.blur_glossy = 0.0
scene.cycles.pixel_filter_type = 'GAUSSIAN'
scene.cycles.sample_clamp_indirect = 0.0
scene.view_settings.view_transform = 'Standard'
bpy.context.view_layer.update()
